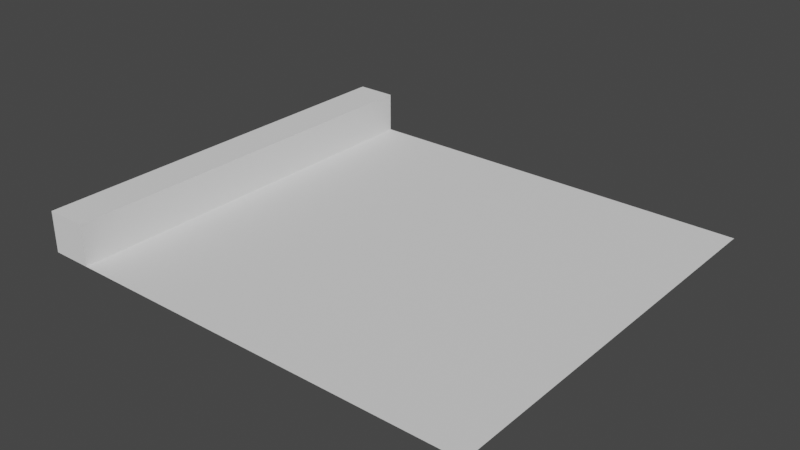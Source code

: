 # Source: test.blend  (saved by Blender 3.1.7; exported with 4.5.12 LTS)
import bpy
from mathutils import Matrix  # noqa: F401  (used for matrix-valued properties, if any)

bpy.ops.wm.read_factory_settings(use_empty=True)
scene = bpy.context.scene
scene.name = 'Scene'

# ---- collections
col_collection = bpy.data.collections.new('Collection'); scene.collection.children.link(col_collection)

# ---- world
world_world = bpy.data.worlds.new('World'); scene.world = world_world
world_world.use_nodes = True; world_world.node_tree.nodes.clear()
_N = world_world.node_tree.nodes; _L = world_world.node_tree.links
n0 = _N.new('ShaderNodeOutputWorld'); n0.name = 'World Output'; n0.location = (300, 300)
n1 = _N.new('ShaderNodeBackground'); n1.name = 'Background'; n1.location = (10, 300)
n1.inputs[0].default_value = (0.05088, 0.05088, 0.05088, 1.0)
_L.new(n1.outputs[0], n0.inputs[0])
n0.is_active_output = True
world_world.color = (0.05088, 0.05088, 0.05088)
world_world.use_sun_shadow = False
world_world.sun_shadow_jitter_overblur = 0.0

# ---- meshes
me_plane = bpy.data.meshes.new('Plane')
me_plane.from_pydata([(-1.0, -1.0, 0.0), (1.0, -1.0, 0.0), (-1.0, 1.0, 0.0), (1.0, 1.0, 0.0)], [], [(0, 1, 3, 2)])
_uv = me_plane.uv_layers.new(name='UVMap')
_uv.uv.foreach_set('vector', [0.0, 0.0, 1.0, 0.0, 1.0, 1.0, 0.0, 1.0])
me_plane.use_remesh_fix_poles = True
me_plane.use_remesh_preserve_attributes = False
me_plane.update()
me_cube_001 = bpy.data.meshes.new('Cube.001')
me_cube_001.from_pydata([(-1.0, -1.0, -1.0), (-1.0, -1.0, 1.0), (-1.0, 1.0, -1.0), (-1.0, 1.0, 1.0), (1.0, -1.0, -1.0), (1.0, -1.0, 1.0), (1.0, 1.0, -1.0), (1.0, 1.0, 1.0)], [], [(0, 1, 3, 2), (2, 3, 7, 6), (6, 7, 5, 4), (4, 5, 1, 0), (2, 6, 4, 0), (7, 3, 1, 5)])
_uv = me_cube_001.uv_layers.new(name='UVMap')
_uv.uv.foreach_set('vector', [0.375, 0.0, 0.625, 0.0, 0.625, 0.25, 0.375, 0.25, 0.375, 0.25, 0.625, 0.25, 0.625, 0.5, 0.375, 0.5, 0.375, 0.5, 0.625, 0.5, 0.625, 0.75, 0.375, 0.75, 0.375, 0.75, 0.625, 0.75, 0.625, 1.0, 0.375, 1.0, 0.125, 0.5, 0.375, 0.5, 0.375, 0.75, 0.125, 0.75, 0.625, 0.5, 0.875, 0.5, 0.875, 0.75, 0.625, 0.75])
me_cube_001.use_remesh_fix_poles = True
me_cube_001.use_remesh_preserve_attributes = False
me_cube_001.update()

# ---- objects
ob_plane = bpy.data.objects.new('Plane', me_plane)
ob_cube = bpy.data.objects.new('Cube', me_cube_001)

# ---- transforms, parenting, visibility, modifiers, constraints
ob_plane.location = (0.0, 0.0, 0.0)
ob_plane.scale = (10.0, 10.0, 10.0)
ob_cube.location = (-11.0, 0.0, 1.0)
ob_cube.scale = (1.0, 10.0, 1.0)

# ---- collection membership
col_collection.objects.link(ob_plane)
col_collection.objects.link(ob_cube)

# ---- scene / render settings (as saved in the file)
scene.frame_start = 1; scene.frame_end = 250; scene.frame_set(1)
scene.render.engine = 'BLENDER_EEVEE_NEXT'
scene.cycles.sampling_pattern = 'TABULATED_SOBOL'
scene.cycles.use_light_tree = False
scene.view_settings.view_transform = 'Filmic'
bpy.context.view_layer.update()

# ---- added for rendering (the .blend has no active camera and no usable light): camera, sun
cam_auto = bpy.data.cameras.new('AutoCamera')
cam_auto.lens = 50.0
cam_auto.sensor_width = 36.0
cam_auto.clip_end = 1000.0
ob_auto_camera = bpy.data.objects.new('AutoCamera', cam_auto)
scene.collection.objects.link(ob_auto_camera)
ob_auto_camera.location = (26.5711, -33.0853, 23.0569)
ob_auto_camera.rotation_euler = (1.09748, -7.21219e-08, 0.694738)
scene.camera = ob_auto_camera
light_auto_sun = bpy.data.lights.new('AutoSun', 'SUN')
light_auto_sun.energy = 3.0
light_auto_sun.angle = 0.0523599
ob_auto_sun = bpy.data.objects.new('AutoSun', light_auto_sun)
scene.collection.objects.link(ob_auto_sun)
ob_auto_sun.rotation_euler = (0.872665, 0.174533, 0.523599)
bpy.context.view_layer.update()
